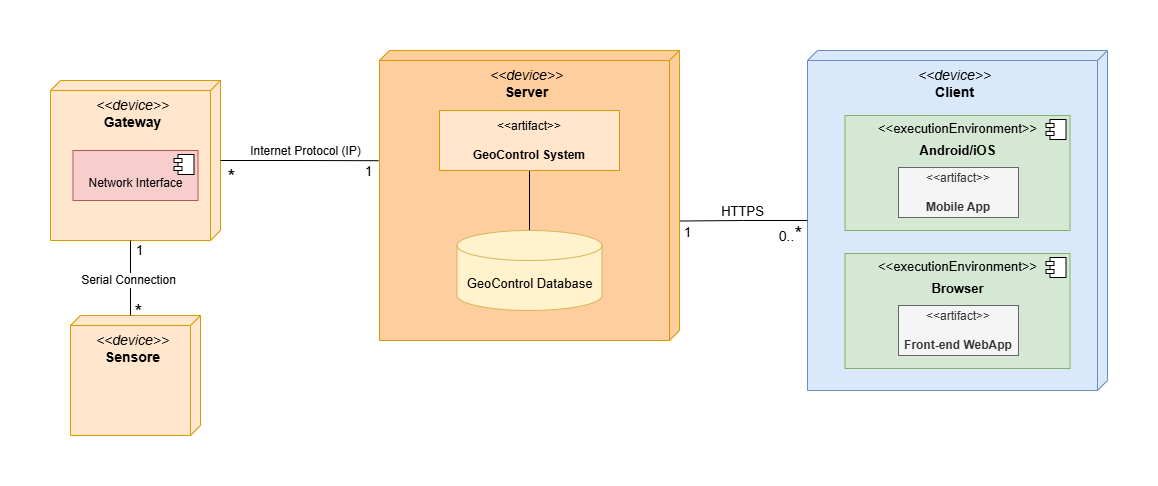

The diagram above was exported from draw.io. Its source (the exported page's mxGraphModel, read from the mxfile embedded in the PNG):
<mxGraphModel dx="1641" dy="882" grid="1" gridSize="10" guides="1" tooltips="1" connect="1" arrows="1" fold="1" page="1" pageScale="1" pageWidth="827" pageHeight="1169" math="0" shadow="0">
  <root>
    <mxCell id="0" />
    <mxCell id="1" parent="0" />
    <mxCell id="cnHVWcX16_BiFhli7FUV-1" value="&lt;font style=&quot;font-size: 14px;&quot;&gt;&lt;i style=&quot;&quot;&gt;&amp;lt;&amp;lt;device&amp;gt;&amp;gt;&lt;/i&gt;&lt;br&gt;&lt;b style=&quot;&quot;&gt;Server&lt;/b&gt;&lt;/font&gt;" style="verticalAlign=top;align=center;shape=cube;size=10;direction=south;fontStyle=0;html=1;boundedLbl=1;spacingLeft=5;whiteSpace=wrap;fillColor=#FFCE9F;strokeColor=#d79b00;" vertex="1" parent="1">
      <mxGeometry x="760" y="80" width="300" height="290" as="geometry" />
    </mxCell>
    <mxCell id="cnHVWcX16_BiFhli7FUV-2" value="&lt;font style=&quot;font-size: 14px;&quot;&gt;&lt;i style=&quot;&quot;&gt;&amp;lt;&amp;lt;device&amp;gt;&amp;gt;&lt;/i&gt;&lt;br&gt;&lt;b&gt;Gateway&lt;/b&gt;&lt;/font&gt;" style="verticalAlign=top;align=center;shape=cube;size=10;direction=south;fontStyle=0;html=1;boundedLbl=1;spacingLeft=5;whiteSpace=wrap;fillColor=#ffe6cc;strokeColor=#d79b00;" vertex="1" parent="1">
      <mxGeometry x="431" y="110" width="170" height="160" as="geometry" />
    </mxCell>
    <mxCell id="cnHVWcX16_BiFhli7FUV-3" value="&lt;font style=&quot;font-size: 14px;&quot;&gt;&lt;i style=&quot;&quot;&gt;&amp;lt;&amp;lt;device&amp;gt;&amp;gt;&lt;/i&gt;&lt;br&gt;&lt;b style=&quot;&quot;&gt;Sensore&lt;/b&gt;&lt;/font&gt;" style="verticalAlign=top;align=center;shape=cube;size=10;direction=south;fontStyle=0;html=1;boundedLbl=1;spacingLeft=5;whiteSpace=wrap;fillColor=#ffe6cc;strokeColor=#d79b00;" vertex="1" parent="1">
      <mxGeometry x="451" y="345" width="130" height="120" as="geometry" />
    </mxCell>
    <mxCell id="cnHVWcX16_BiFhli7FUV-4" style="edgeStyle=orthogonalEdgeStyle;rounded=0;orthogonalLoop=1;jettySize=auto;html=1;entryX=0.5;entryY=1;entryDx=0;entryDy=0;endArrow=none;startFill=0;" edge="1" parent="1" source="cnHVWcX16_BiFhli7FUV-5" target="cnHVWcX16_BiFhli7FUV-6">
      <mxGeometry relative="1" as="geometry" />
    </mxCell>
    <mxCell id="cnHVWcX16_BiFhli7FUV-5" value="&lt;font style=&quot;font-size: 13px;&quot;&gt;GeoControl Database&lt;/font&gt;" style="shape=cylinder3;whiteSpace=wrap;html=1;boundedLbl=1;backgroundOutline=1;size=15;fillColor=#fff2cc;strokeColor=#d6b656;" vertex="1" parent="1">
      <mxGeometry x="837.5" y="260" width="145" height="80" as="geometry" />
    </mxCell>
    <mxCell id="cnHVWcX16_BiFhli7FUV-6" value="&amp;lt;&amp;lt;artifact&amp;gt;&amp;gt;&lt;br&gt;&lt;br&gt;&lt;b&gt;GeoControl System&lt;/b&gt;" style="html=1;align=center;verticalAlign=middle;dashed=0;whiteSpace=wrap;fillColor=#ffe6cc;strokeColor=#d79b00;" vertex="1" parent="1">
      <mxGeometry x="820" y="140" width="180" height="60" as="geometry" />
    </mxCell>
    <mxCell id="cnHVWcX16_BiFhli7FUV-7" style="edgeStyle=orthogonalEdgeStyle;rounded=0;orthogonalLoop=1;jettySize=auto;html=1;entryX=0;entryY=0;entryDx=160;entryDy=90;entryPerimeter=0;endArrow=none;startFill=0;" edge="1" parent="1" source="cnHVWcX16_BiFhli7FUV-3" target="cnHVWcX16_BiFhli7FUV-2">
      <mxGeometry relative="1" as="geometry">
        <Array as="points">
          <mxPoint x="511" y="310" />
          <mxPoint x="511" y="310" />
        </Array>
      </mxGeometry>
    </mxCell>
    <mxCell id="cnHVWcX16_BiFhli7FUV-8" value="&lt;font style=&quot;font-size: 12px;&quot;&gt;Serial Connection&lt;/font&gt;" style="edgeLabel;html=1;align=center;verticalAlign=middle;resizable=0;points=[];" vertex="1" connectable="0" parent="cnHVWcX16_BiFhli7FUV-7">
      <mxGeometry x="-0.0276" y="3" relative="1" as="geometry">
        <mxPoint as="offset" />
      </mxGeometry>
    </mxCell>
    <mxCell id="cnHVWcX16_BiFhli7FUV-9" value="&lt;font style=&quot;font-size: 20px;&quot;&gt;*&lt;/font&gt;" style="text;html=1;align=center;verticalAlign=middle;resizable=0;points=[];autosize=1;strokeColor=none;fillColor=none;" vertex="1" parent="1">
      <mxGeometry x="597" y="186" width="30" height="40" as="geometry" />
    </mxCell>
    <mxCell id="cnHVWcX16_BiFhli7FUV-10" value="&lt;font style=&quot;font-size: 13px;&quot;&gt;1&lt;/font&gt;" style="text;html=1;align=center;verticalAlign=middle;resizable=0;points=[];autosize=1;strokeColor=none;fillColor=none;" vertex="1" parent="1">
      <mxGeometry x="734" y="186" width="30" height="30" as="geometry" />
    </mxCell>
    <mxCell id="cnHVWcX16_BiFhli7FUV-11" value="&lt;p style=&quot;margin:0px;margin-top:6px;text-align:center;&quot;&gt;&lt;br&gt;&lt;/p&gt;&lt;p style=&quot;margin:0px;margin-top:6px;text-align:center;&quot;&gt;Network Interface&lt;/p&gt;" style="align=left;overflow=fill;html=1;dropTarget=0;whiteSpace=wrap;fillColor=#f8cecc;strokeColor=#b85450;" vertex="1" parent="1">
      <mxGeometry x="453.5" y="180" width="125" height="50" as="geometry" />
    </mxCell>
    <mxCell id="cnHVWcX16_BiFhli7FUV-12" value="" style="shape=component;jettyWidth=8;jettyHeight=4;" vertex="1" parent="cnHVWcX16_BiFhli7FUV-11">
      <mxGeometry x="1" width="20" height="20" relative="1" as="geometry">
        <mxPoint x="-24" y="4" as="offset" />
      </mxGeometry>
    </mxCell>
    <mxCell id="cnHVWcX16_BiFhli7FUV-13" style="edgeStyle=orthogonalEdgeStyle;rounded=0;orthogonalLoop=1;jettySize=auto;html=1;entryX=0.38;entryY=1.003;entryDx=0;entryDy=0;entryPerimeter=0;endArrow=none;startFill=0;" edge="1" parent="1" source="cnHVWcX16_BiFhli7FUV-2" target="cnHVWcX16_BiFhli7FUV-1">
      <mxGeometry relative="1" as="geometry" />
    </mxCell>
    <mxCell id="cnHVWcX16_BiFhli7FUV-14" value="&lt;font style=&quot;font-size: 12px;&quot;&gt;Internet Protocol (IP)&lt;/font&gt;" style="edgeLabel;html=1;align=center;verticalAlign=middle;resizable=0;points=[];" vertex="1" connectable="0" parent="cnHVWcX16_BiFhli7FUV-13">
      <mxGeometry x="0.0549" y="-1" relative="1" as="geometry">
        <mxPoint x="2" y="-11" as="offset" />
      </mxGeometry>
    </mxCell>
    <mxCell id="cnHVWcX16_BiFhli7FUV-15" value="&lt;font style=&quot;font-size: 20px;&quot;&gt;*&lt;/font&gt;" style="text;html=1;align=center;verticalAlign=middle;resizable=0;points=[];autosize=1;strokeColor=none;fillColor=none;" vertex="1" parent="1">
      <mxGeometry x="504" y="321" width="30" height="40" as="geometry" />
    </mxCell>
    <mxCell id="cnHVWcX16_BiFhli7FUV-16" value="&lt;font style=&quot;font-size: 13px;&quot;&gt;1&lt;/font&gt;" style="text;html=1;align=center;verticalAlign=middle;resizable=0;points=[];autosize=1;strokeColor=none;fillColor=none;" vertex="1" parent="1">
      <mxGeometry x="505" y="265" width="30" height="30" as="geometry" />
    </mxCell>
    <mxCell id="cnHVWcX16_BiFhli7FUV-17" value="&lt;font style=&quot;font-size: 14px;&quot;&gt;&lt;i style=&quot;&quot;&gt;&amp;lt;&amp;lt;device&amp;gt;&amp;gt;&lt;/i&gt;&lt;br&gt;&lt;b style=&quot;&quot;&gt;Client&lt;/b&gt;&lt;/font&gt;" style="verticalAlign=top;align=center;shape=cube;size=10;direction=south;fontStyle=0;html=1;boundedLbl=1;spacingLeft=5;whiteSpace=wrap;fillColor=#dae8fc;strokeColor=#6c8ebf;" vertex="1" parent="1">
      <mxGeometry x="1188" y="80" width="300" height="340" as="geometry" />
    </mxCell>
    <mxCell id="cnHVWcX16_BiFhli7FUV-18" value="&lt;p style=&quot;margin:0px;margin-top:6px;text-align:center;&quot;&gt;&lt;font style=&quot;font-size: 13px;&quot;&gt;&amp;lt;&amp;lt;executionEnvironment&amp;gt;&amp;gt;&lt;/font&gt;&lt;/p&gt;&lt;p style=&quot;margin:0px;margin-top:6px;text-align:center;&quot;&gt;&lt;b&gt;&lt;font style=&quot;font-size: 13px;&quot;&gt;Android/iOS&lt;/font&gt;&lt;/b&gt;&lt;/p&gt;" style="align=left;overflow=fill;html=1;dropTarget=0;whiteSpace=wrap;fillColor=#d5e8d4;strokeColor=#82b366;" vertex="1" parent="1">
      <mxGeometry x="1225.5" y="145" width="225" height="115" as="geometry" />
    </mxCell>
    <mxCell id="cnHVWcX16_BiFhli7FUV-19" value="" style="shape=component;jettyWidth=8;jettyHeight=4;" vertex="1" parent="cnHVWcX16_BiFhli7FUV-18">
      <mxGeometry x="1" width="20" height="20" relative="1" as="geometry">
        <mxPoint x="-24" y="4" as="offset" />
      </mxGeometry>
    </mxCell>
    <mxCell id="cnHVWcX16_BiFhli7FUV-20" value="&amp;lt;&amp;lt;artifact&amp;gt;&amp;gt;&lt;div&gt;&lt;font style=&quot;font-size: 6px;&quot;&gt;&lt;br&gt;&lt;/font&gt;&lt;/div&gt;&lt;div&gt;&lt;b&gt;Mobile App&lt;/b&gt;&lt;/div&gt;" style="rounded=0;whiteSpace=wrap;html=1;fillColor=#f5f5f5;strokeColor=#666666;fontColor=#333333;" vertex="1" parent="1">
      <mxGeometry x="1279" y="197" width="120" height="50" as="geometry" />
    </mxCell>
    <mxCell id="cnHVWcX16_BiFhli7FUV-21" value="&lt;p style=&quot;margin:0px;margin-top:6px;text-align:center;&quot;&gt;&lt;font style=&quot;font-size: 13px;&quot;&gt;&amp;lt;&amp;lt;executionEnvironment&amp;gt;&amp;gt;&lt;/font&gt;&lt;/p&gt;&lt;p style=&quot;margin:0px;margin-top:6px;text-align:center;&quot;&gt;&lt;b&gt;&lt;font style=&quot;font-size: 13px;&quot;&gt;Browser&lt;/font&gt;&lt;/b&gt;&lt;/p&gt;" style="align=left;overflow=fill;html=1;dropTarget=0;whiteSpace=wrap;fillColor=#d5e8d4;strokeColor=#82b366;" vertex="1" parent="1">
      <mxGeometry x="1225.5" y="283" width="225" height="115" as="geometry" />
    </mxCell>
    <mxCell id="cnHVWcX16_BiFhli7FUV-22" value="" style="shape=component;jettyWidth=8;jettyHeight=4;" vertex="1" parent="cnHVWcX16_BiFhli7FUV-21">
      <mxGeometry x="1" width="20" height="20" relative="1" as="geometry">
        <mxPoint x="-24" y="4" as="offset" />
      </mxGeometry>
    </mxCell>
    <mxCell id="cnHVWcX16_BiFhli7FUV-23" value="&amp;lt;&amp;lt;artifact&amp;gt;&amp;gt;&lt;div&gt;&lt;font style=&quot;font-size: 6px;&quot;&gt;&lt;br&gt;&lt;/font&gt;&lt;/div&gt;&lt;div&gt;&lt;b&gt;Front-end WebApp&lt;/b&gt;&lt;/div&gt;" style="rounded=0;whiteSpace=wrap;html=1;fillColor=#f5f5f5;strokeColor=#666666;fontColor=#333333;" vertex="1" parent="1">
      <mxGeometry x="1279" y="335" width="120" height="50" as="geometry" />
    </mxCell>
    <mxCell id="cnHVWcX16_BiFhli7FUV-24" style="edgeStyle=orthogonalEdgeStyle;rounded=0;orthogonalLoop=1;jettySize=auto;html=1;entryX=0.588;entryY=-0.002;entryDx=0;entryDy=0;entryPerimeter=0;endArrow=none;startFill=0;" edge="1" parent="1" source="cnHVWcX16_BiFhli7FUV-17" target="cnHVWcX16_BiFhli7FUV-1">
      <mxGeometry relative="1" as="geometry" />
    </mxCell>
    <mxCell id="cnHVWcX16_BiFhli7FUV-25" value="&lt;font style=&quot;font-size: 13px;&quot;&gt;HTTPS&lt;/font&gt;" style="edgeLabel;html=1;align=center;verticalAlign=middle;resizable=0;points=[];" vertex="1" connectable="0" parent="cnHVWcX16_BiFhli7FUV-24">
      <mxGeometry x="0.0808" y="-2" relative="1" as="geometry">
        <mxPoint x="3" y="-8" as="offset" />
      </mxGeometry>
    </mxCell>
    <mxCell id="cnHVWcX16_BiFhli7FUV-26" value="&lt;font style=&quot;font-size: 14px;&quot;&gt;0..&lt;/font&gt;&lt;font style=&quot;font-size: 20px;&quot;&gt;*&lt;/font&gt;" style="text;html=1;align=center;verticalAlign=middle;resizable=0;points=[];autosize=1;strokeColor=none;fillColor=none;" vertex="1" parent="1">
      <mxGeometry x="1146" y="243" width="50" height="40" as="geometry" />
    </mxCell>
    <mxCell id="cnHVWcX16_BiFhli7FUV-27" value="&lt;font style=&quot;font-size: 13px;&quot;&gt;1&lt;/font&gt;" style="text;html=1;align=center;verticalAlign=middle;resizable=0;points=[];autosize=1;strokeColor=none;fillColor=none;" vertex="1" parent="1">
      <mxGeometry x="1053" y="247" width="30" height="30" as="geometry" />
    </mxCell>
  </root>
</mxGraphModel>